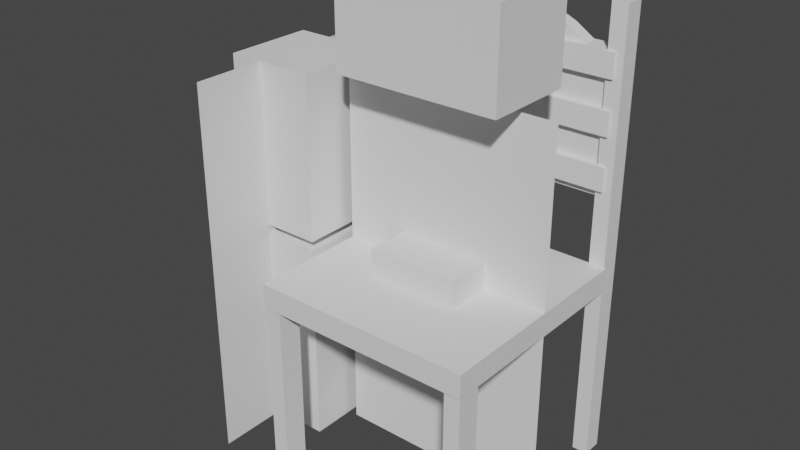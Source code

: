 # Source: Medieval_Props_0603.blend  (saved by Blender 4.2.66; exported with 4.5.12 LTS)
import bpy
from mathutils import Matrix  # noqa: F401  (used for matrix-valued properties, if any)

bpy.ops.wm.read_factory_settings(use_empty=True)
scene = bpy.context.scene
scene.name = 'Scene'

# ---- collections
col_refmeasure = bpy.data.collections.new('RefMeasure'); scene.collection.children.link(col_refmeasure)
col_props = bpy.data.collections.new('Props'); scene.collection.children.link(col_props)
col_wip = bpy.data.collections.new('WIP'); scene.collection.children.link(col_wip)

# ---- world
world_world = bpy.data.worlds.new('World'); scene.world = world_world
world_world.use_nodes = True; world_world.node_tree.nodes.clear()
_N = world_world.node_tree.nodes; _L = world_world.node_tree.links
n0 = _N.new('ShaderNodeOutputWorld'); n0.name = 'World Output'; n0.location = (300, 300)
n1 = _N.new('ShaderNodeBackground'); n1.name = 'Background'; n1.location = (10, 300)
n1.inputs[0].default_value = (0.05088, 0.05088, 0.05088, 1.0)
_L.new(n1.outputs[0], n0.inputs[0])
n0.is_active_output = True
world_world.color = (0.05088, 0.05088, 0.05088)
world_world.use_sun_shadow = False
world_world.sun_shadow_jitter_overblur = 0.0

# ---- meshes
me_cube = bpy.data.meshes.new('Cube')
me_cube.from_pydata([(-1.0, -1.0, -1.0), (-1.0, -1.0, 1.0), (-1.0, 1.0, -1.0), (-1.0, 1.0, 1.0), (1.0, -1.0, -1.0), (1.0, -1.0, 1.0), (1.0, 1.0, -1.0), (1.0, 1.0, 1.0)], [], [(0, 1, 3, 2), (2, 3, 7, 6), (6, 7, 5, 4), (4, 5, 1, 0), (2, 6, 4, 0), (7, 3, 1, 5)])
_uv = me_cube.uv_layers.new(name='UVMap')
_uv.uv.foreach_set('vector', [0.375, 0.0, 0.625, 0.0, 0.625, 0.25, 0.375, 0.25, 0.375, 0.25, 0.625, 0.25, 0.625, 0.5, 0.375, 0.5, 0.375, 0.5, 0.625, 0.5, 0.625, 0.75, 0.375, 0.75, 0.375, 0.75, 0.625, 0.75, 0.625, 1.0, 0.375, 1.0, 0.125, 0.5, 0.375, 0.5, 0.375, 0.75, 0.125, 0.75, 0.625, 0.5, 0.875, 0.5, 0.875, 0.75, 0.625, 0.75])
me_cube.update()
me_plane = bpy.data.meshes.new('Plane')
me_plane.from_pydata([(-1.0, -1.0, 0.0), (1.0, -1.0, 0.0), (-1.0, 1.0, 0.0), (1.0, 1.0, 0.0)], [], [(0, 1, 3, 2)])
_uv = me_plane.uv_layers.new(name='UVMap')
_uv.uv.foreach_set('vector', [0.0, 0.0, 1.0, 0.0, 1.0, 1.0, 0.0, 1.0])
me_plane.update()
me_cube_001 = bpy.data.meshes.new('Cube.001')
me_cube_001.from_pydata([(-1.0, -1.0, -1.0), (-1.0, -1.0, 1.0), (-1.0, 1.0, -1.0), (-1.0, 1.0, 1.0), (1.0, -1.0, -1.0), (1.0, -1.0, 1.0), (1.0, 1.0, -1.0), (1.0, 1.0, 1.0)], [], [(0, 1, 3, 2), (2, 3, 7, 6), (6, 7, 5, 4), (4, 5, 1, 0), (2, 6, 4, 0), (7, 3, 1, 5)])
_uv = me_cube_001.uv_layers.new(name='UVMap')
_uv.uv.foreach_set('vector', [0.375, 0.0, 0.625, 0.0, 0.625, 0.25, 0.375, 0.25, 0.375, 0.25, 0.625, 0.25, 0.625, 0.5, 0.375, 0.5, 0.375, 0.5, 0.625, 0.5, 0.625, 0.75, 0.375, 0.75, 0.375, 0.75, 0.625, 0.75, 0.625, 1.0, 0.375, 1.0, 0.125, 0.5, 0.375, 0.5, 0.375, 0.75, 0.125, 0.75, 0.625, 0.5, 0.875, 0.5, 0.875, 0.75, 0.625, 0.75])
me_cube_001.update()
me_cube_002 = bpy.data.meshes.new('Cube.002')
me_cube_002.from_pydata([(-1.0, -1.0, -1.0), (-1.0, -1.0, 1.0), (-1.0, 1.0, -1.0), (-1.0, 1.0, 1.0), (1.0, -1.0, -1.0), (1.0, -1.0, 1.0), (1.0, 1.0, -1.0), (1.0, 1.0, 1.0)], [], [(0, 1, 3, 2), (2, 3, 7, 6), (6, 7, 5, 4), (4, 5, 1, 0), (2, 6, 4, 0), (7, 3, 1, 5)])
_uv = me_cube_002.uv_layers.new(name='UVMap')
_uv.uv.foreach_set('vector', [0.375, 0.0, 0.625, 0.0, 0.625, 0.25, 0.375, 0.25, 0.375, 0.25, 0.625, 0.25, 0.625, 0.5, 0.375, 0.5, 0.375, 0.5, 0.625, 0.5, 0.625, 0.75, 0.375, 0.75, 0.375, 0.75, 0.625, 0.75, 0.625, 1.0, 0.375, 1.0, 0.125, 0.5, 0.375, 0.5, 0.375, 0.75, 0.125, 0.75, 0.625, 0.5, 0.875, 0.5, 0.875, 0.75, 0.625, 0.75])
me_cube_002.update()
me_cube_004 = bpy.data.meshes.new('Cube.004')
me_cube_004.from_pydata([(-1.0, -1.0, -1.0), (-1.0, -1.0, 1.0), (-1.0, 1.0, -1.0), (-1.0, 1.0, 1.0), (1.0, -1.0, -1.0), (1.0, -1.0, 1.0), (1.0, 1.0, -1.0), (1.0, 1.0, 1.0)], [], [(0, 1, 3, 2), (2, 3, 7, 6), (6, 7, 5, 4), (4, 5, 1, 0), (2, 6, 4, 0), (7, 3, 1, 5)])
_uv = me_cube_004.uv_layers.new(name='UVMap')
_uv.uv.foreach_set('vector', [0.375, 0.0, 0.625, 0.0, 0.625, 0.25, 0.375, 0.25, 0.375, 0.25, 0.625, 0.25, 0.625, 0.5, 0.375, 0.5, 0.375, 0.5, 0.625, 0.5, 0.625, 0.75, 0.375, 0.75, 0.375, 0.75, 0.625, 0.75, 0.625, 1.0, 0.375, 1.0, 0.125, 0.5, 0.375, 0.5, 0.375, 0.75, 0.125, 0.75, 0.625, 0.5, 0.875, 0.5, 0.875, 0.75, 0.625, 0.75])
me_cube_004.update()
me_plane_001 = bpy.data.meshes.new('Plane.001')
me_plane_001.from_pydata([(1.143e-07, 0.619, 2.1), (2.69e-08, -0.619, 2.1), (-2.69e-08, 0.619, -2.1), (-1.143e-07, -0.619, -2.1)], [], [(0, 1, 3, 2)])
_uv = me_plane_001.uv_layers.new(name='UVMap')
_uv.uv.foreach_set('vector', [0.0, 0.0, 1.0, 0.0, 1.0, 1.0, 0.0, 1.0])
me_plane_001.update()
me_cube_006 = bpy.data.meshes.new('Cube.006')
me_cube_006.from_pydata([(-1.0, -1.0, -1.0), (-1.0, -1.0, 1.0), (-1.0, 1.0, -1.0), (-1.0, 1.0, 1.0), (1.0, -1.0, -1.0), (1.0, -1.0, 1.0), (1.0, 1.0, -1.0), (1.0, 1.0, 1.0)], [], [(0, 1, 3, 2), (2, 3, 7, 6), (6, 7, 5, 4), (4, 5, 1, 0), (2, 6, 4, 0), (7, 3, 1, 5)])
_uv = me_cube_006.uv_layers.new(name='UVMap')
_uv.uv.foreach_set('vector', [0.375, 0.0, 0.625, 0.0, 0.625, 0.25, 0.375, 0.25, 0.375, 0.25, 0.625, 0.25, 0.625, 0.5, 0.375, 0.5, 0.375, 0.5, 0.625, 0.5, 0.625, 0.75, 0.375, 0.75, 0.375, 0.75, 0.625, 0.75, 0.625, 1.0, 0.375, 1.0, 0.125, 0.5, 0.375, 0.5, 0.375, 0.75, 0.125, 0.75, 0.625, 0.5, 0.875, 0.5, 0.875, 0.75, 0.625, 0.75])
me_cube_006.update()
me_cube_009 = bpy.data.meshes.new('Cube.009')
me_cube_009.from_pydata([(-1.0, -1.0, -1.0), (-1.0, -1.0, 1.0), (-1.0, 1.0, -1.0), (-1.0, 1.0, 1.0), (1.0, -1.0, -1.0), (1.0, -1.0, 1.0), (1.0, 1.0, -1.0), (1.0, 1.0, 1.0)], [], [(0, 1, 3, 2), (2, 3, 7, 6), (6, 7, 5, 4), (4, 5, 1, 0), (2, 6, 4, 0), (7, 3, 1, 5)])
_uv = me_cube_009.uv_layers.new(name='UVMap')
_uv.uv.foreach_set('vector', [0.375, 0.0, 0.625, 0.0, 0.625, 0.25, 0.375, 0.25, 0.375, 0.25, 0.625, 0.25, 0.625, 0.5, 0.375, 0.5, 0.375, 0.5, 0.625, 0.5, 0.625, 0.75, 0.375, 0.75, 0.375, 0.75, 0.625, 0.75, 0.625, 1.0, 0.375, 1.0, 0.125, 0.5, 0.375, 0.5, 0.375, 0.75, 0.125, 0.75, 0.625, 0.5, 0.875, 0.5, 0.875, 0.75, 0.625, 0.75])
me_cube_009.update()
me_cube_003 = bpy.data.meshes.new('Cube.003')
me_cube_003.from_pydata([(-1.0, -1.0, -1.0), (-1.0, -1.0, 1.0), (-1.0, 1.0, -1.0), (-1.0, 1.0, 1.0), (1.0, -1.0, -1.0), (1.0, -1.0, 1.0), (1.0, 1.0, -1.0), (1.0, 1.0, 1.0)], [], [(0, 1, 3, 2), (2, 3, 7, 6), (6, 7, 5, 4), (4, 5, 1, 0), (2, 6, 4, 0), (7, 3, 1, 5)])
_uv = me_cube_003.uv_layers.new(name='UVMap')
_uv.uv.foreach_set('vector', [0.375, 0.0, 0.625, 0.0, 0.625, 0.25, 0.375, 0.25, 0.375, 0.25, 0.625, 0.25, 0.625, 0.5, 0.375, 0.5, 0.375, 0.5, 0.625, 0.5, 0.625, 0.75, 0.375, 0.75, 0.375, 0.75, 0.625, 0.75, 0.625, 1.0, 0.375, 1.0, 0.125, 0.5, 0.375, 0.5, 0.375, 0.75, 0.125, 0.75, 0.625, 0.5, 0.875, 0.5, 0.875, 0.75, 0.625, 0.75])
me_cube_003.update()
me_cube_005 = bpy.data.meshes.new('Cube.005')
me_cube_005.from_pydata([(-1.0, -1.0, -1.0), (-1.0, -1.0, 1.0), (-1.0, 1.0, -1.0), (-1.0, 1.0, 1.0), (1.0, -1.0, -1.0), (1.0, -1.0, 1.0), (1.0, 1.0, -1.0), (1.0, 1.0, 1.0)], [], [(0, 1, 3, 2), (2, 3, 7, 6), (6, 7, 5, 4), (4, 5, 1, 0), (2, 6, 4, 0), (7, 3, 1, 5)])
_uv = me_cube_005.uv_layers.new(name='UVMap')
_uv.uv.foreach_set('vector', [0.375, 0.0, 0.625, 0.0, 0.625, 0.25, 0.375, 0.25, 0.375, 0.25, 0.625, 0.25, 0.625, 0.5, 0.375, 0.5, 0.375, 0.5, 0.625, 0.5, 0.625, 0.75, 0.375, 0.75, 0.375, 0.75, 0.625, 0.75, 0.625, 1.0, 0.375, 1.0, 0.125, 0.5, 0.375, 0.5, 0.375, 0.75, 0.125, 0.75, 0.625, 0.5, 0.875, 0.5, 0.875, 0.75, 0.625, 0.75])
me_cube_005.update()
me_cube_007 = bpy.data.meshes.new('Cube.007')
me_cube_007.from_pydata([(1.0, -0.2583, -1.0), (1.0, -0.2583, 0.5503), (1.0, 0.2583, -1.0), (1.0, 0.2583, 0.5503), (0.0, 0.2583, -1.0), (0.0, 0.2583, 1.24), (0.0, -0.2583, -1.0), (0.0, -0.2583, 1.24), (0.25, 0.2583, 1.181), (0.5, 0.2583, 1.029), (0.75, 0.2583, 0.8062), (0.25, -0.2583, -1.0), (0.5, -0.2583, -1.0), (0.75, -0.2583, -1.0), (0.75, 0.2583, -1.0), (0.5, 0.2583, -1.0), (0.25, 0.2583, -1.0), (0.75, -0.2583, 0.8062), (0.5, -0.2583, 1.029), (0.25, -0.2583, 1.181)], [], [(14, 10, 3, 2), (2, 3, 1, 0), (14, 2, 0, 13), (11, 19, 7, 6), (8, 5, 7, 19), (3, 10, 17, 1), (10, 9, 18, 17), (9, 8, 19, 18), (0, 1, 17, 13), (13, 17, 18, 12), (12, 18, 19, 11), (4, 16, 11, 6), (16, 15, 12, 11), (15, 14, 13, 12), (4, 5, 8, 16), (16, 8, 9, 15), (15, 9, 10, 14)])
_uv = me_cube_007.uv_layers.new(name='UVMap')
_uv.uv.foreach_set('vector', [0.375, 0.4688, 0.625, 0.4688, 0.625, 0.5, 0.375, 0.5, 0.375, 0.5, 0.625, 0.5, 0.625, 0.75, 0.375, 0.75, 0.3438, 0.5, 0.375, 0.5, 0.375, 0.75, 0.3438, 0.75, 0.375, 0.8438, 0.625, 0.8438, 0.625, 0.875, 0.375, 0.875, 0.7188, 0.5, 0.75, 0.5, 0.75, 0.75, 0.7188, 0.75, 0.625, 0.5, 0.6562, 0.5, 0.6562, 0.75, 0.625, 0.75, 0.6562, 0.5, 0.6875, 0.5, 0.6875, 0.75, 0.6562, 0.75, 0.6875, 0.5, 0.7188, 0.5, 0.7188, 0.75, 0.6875, 0.75, 0.375, 0.75, 0.625, 0.75, 0.625, 0.7812, 0.375, 0.7812, 0.375, 0.7812, 0.625, 0.7812, 0.625, 0.8125, 0.375, 0.8125, 0.375, 0.8125, 0.625, 0.8125, 0.625, 0.8438, 0.375, 0.8438, 0.25, 0.5, 0.2812, 0.5, 0.2812, 0.75, 0.25, 0.75, 0.2812, 0.5, 0.3125, 0.5, 0.3125, 0.75, 0.2812, 0.75, 0.3125, 0.5, 0.3438, 0.5, 0.3438, 0.75, 0.3125, 0.75, 0.375, 0.375, 0.625, 0.375, 0.625, 0.4062, 0.375, 0.4062, 0.375, 0.4062, 0.625, 0.4062, 0.625, 0.4375, 0.375, 0.4375, 0.375, 0.4375, 0.625, 0.4375, 0.625, 0.4688, 0.375, 0.4688])
me_cube_007.update()

# ---- objects
ob_cube = bpy.data.objects.new('Cube', me_cube)
ob_plane = bpy.data.objects.new('Plane', me_plane)
ob_cube_001 = bpy.data.objects.new('Cube.001', me_cube_001)
ob_cube_002 = bpy.data.objects.new('Cube.002', me_cube_002)
ob_standardpoint = bpy.data.objects.new('StandardPoint', None)
ob_cube_004 = bpy.data.objects.new('Cube.004', me_cube_004)
ob_plane_001 = bpy.data.objects.new('Plane.001', me_plane_001)
ob_cube_003 = bpy.data.objects.new('Cube.003', me_cube_006)
ob_cube_005 = bpy.data.objects.new('Cube.005', me_cube_009)
ob_frontlegs = bpy.data.objects.new('FrontLegs', me_cube_003)
ob_rearlegs = bpy.data.objects.new('RearLegs', me_cube_005)
ob_cube_006 = bpy.data.objects.new('Cube.006', me_cube_007)

# ---- transforms, parenting, visibility, modifiers, constraints
ob_cube.location = (0.0, 0.0, 0.0)
ob_cube.scale = (0.1, 0.1, 0.1)
ob_plane.location = (0.0, 0.0, 0.0)
ob_plane.rotation_euler = (-1.571, -2.22e-16, 2.22e-16)
ob_plane.scale = (0.24, 0.42, 0.2)
ob_cube_001.location = (-0.3611, 0.0, 0.24)
ob_cube_001.scale = (0.1, 0.1, 0.18)
ob_cube_002.location = (0.0, 0.0, 0.5394)
ob_cube_002.scale = (0.18, 0.1, 0.1)
ob_standardpoint.location = (0.0, 0.0, 0.0)
ob_cube_004.location = (-0.3611, 0.0, -0.19)
ob_cube_004.scale = (0.1, 0.1, 0.23)
ob_plane_001.location = (-0.3858, 0.0, 0.0)
ob_plane_001.scale = (0.26, 0.42, 0.2)
ob_cube_003.location = (0.0, -0.02, 0.0145)
ob_cube_003.scale = (0.24, 0.24, 0.026)
ob_cube_005.location = (0.0, 0.235, 0.46)
ob_cube_005.scale = (0.22, 0.025, 0.026)
_m = ob_cube_005.modifiers.new('Array', 'ARRAY')
_m.count = 3
_m.relative_offset_displace = (0.0, 0.0, -2.2)
ob_frontlegs.location = (0.22, -0.23, -0.19)
ob_frontlegs.scale = (0.01742, 0.02642, 0.23)
_m = ob_frontlegs.modifiers.new('Mirror', 'MIRROR')
_m.mirror_object = ob_standardpoint
ob_rearlegs.location = (0.22, 0.238, 0.08)
ob_rearlegs.scale = (0.01742, 0.022, 0.5)
_m = ob_rearlegs.modifiers.new('Mirror', 'MIRROR')
_m.mirror_object = ob_standardpoint
ob_cube_006.location = (0.0, 0.2393, 0.3493)
ob_cube_006.scale = (0.22, 0.06, 0.16)
_m = ob_cube_006.modifiers.new('Mirror', 'MIRROR')
_m.use_clip = True

# ---- collection membership
col_refmeasure.objects.link(ob_cube)
col_refmeasure.objects.link(ob_plane)
col_refmeasure.objects.link(ob_cube_001)
col_refmeasure.objects.link(ob_cube_002)
col_refmeasure.objects.link(ob_standardpoint)
col_refmeasure.objects.link(ob_cube_004)
col_refmeasure.objects.link(ob_plane_001)
col_wip.objects.link(ob_cube_003)
col_wip.objects.link(ob_cube_005)
col_wip.objects.link(ob_frontlegs)
col_wip.objects.link(ob_rearlegs)
col_wip.objects.link(ob_cube_006)

# ---- scene / render settings (as saved in the file)
scene.frame_start = 1; scene.frame_end = 250; scene.frame_set(1)
scene.render.engine = 'BLENDER_EEVEE_NEXT'
scene.view_settings.view_transform = 'Filmic'
bpy.context.view_layer.update()

# ---- added for rendering (the .blend has no active camera and no usable light): camera, sun
cam_auto = bpy.data.cameras.new('AutoCamera')
cam_auto.lens = 50.0
cam_auto.sensor_width = 36.0
cam_auto.clip_end = 1000.0
ob_auto_camera = bpy.data.objects.new('AutoCamera', cam_auto)
scene.collection.objects.link(ob_auto_camera)
ob_auto_camera.location = (1.15952, -1.52411, 1.1258)
ob_auto_camera.rotation_euler = (1.09748, -7.21219e-08, 0.694738)
scene.camera = ob_auto_camera
light_auto_sun = bpy.data.lights.new('AutoSun', 'SUN')
light_auto_sun.energy = 3.0
light_auto_sun.angle = 0.0523599
ob_auto_sun = bpy.data.objects.new('AutoSun', light_auto_sun)
scene.collection.objects.link(ob_auto_sun)
ob_auto_sun.rotation_euler = (0.872665, 0.174533, 0.523599)
bpy.context.view_layer.update()
